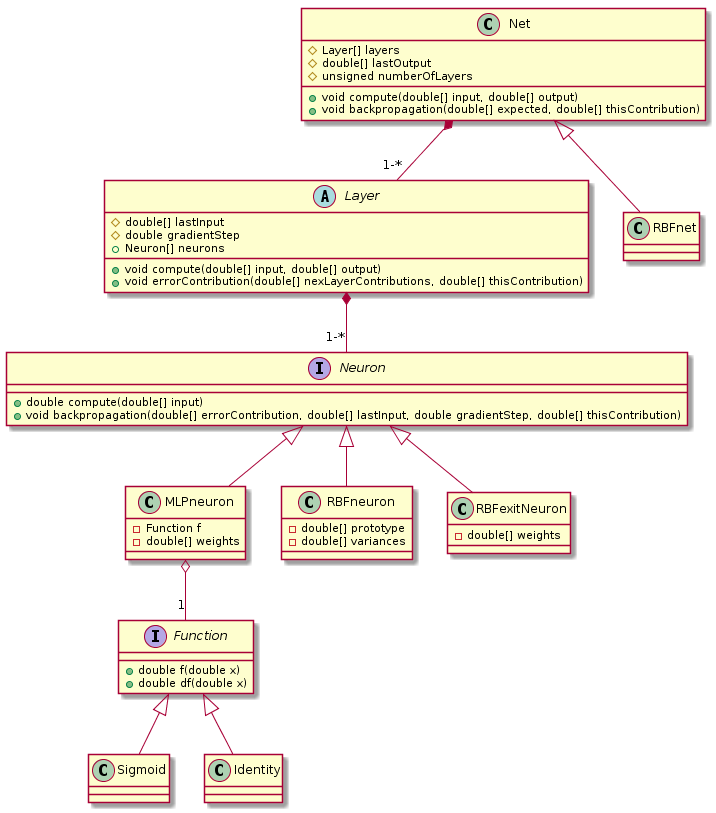

The diagram above was rendered by PlantUML. Its source (embedded in the PNG):
@startuml
interface Neuron {
	+ double compute(double[] input)
	+ void backpropagation(double[] errorContribution, double[] lastInput, double gradientStep, double[] thisContribution)
}
class MLPneuron {
	- Function f
	- double[] weights
}
class RBFneuron {
	- double[] prototype
	- double[] variances
}
class RBFexitNeuron {
	- double[] weights
}
interface Function {
	+ double f(double x)
	+ double df(double x)
}
abstract class Layer {
	# double[] lastInput
	# double gradientStep
	+ Neuron[] neurons
	+ void compute(double[] input, double[] output)
	+ void errorContribution(double[] nexLayerContributions, double[] thisContribution)
}
class Net {
	# Layer[] layers
	# double[] lastOutput
	# unsigned numberOfLayers
	+ void compute(double[] input, double[] output)
	+ void backpropagation(double[] expected, double[] thisContribution)
}
class Sigmoid
class Identity

MLPneuron o-- "1" Function
Neuron <|-- MLPneuron
Neuron <|-- RBFneuron
Neuron <|-- RBFexitNeuron
Layer *-- "1-*" Neuron
Net *-- "1-*" Layer
Net <|-- class RBFnet
Function <|-- Sigmoid
Function <|-- Identity
@enduml